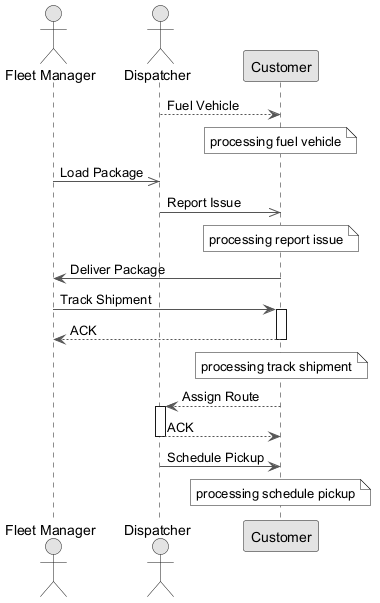

The diagram above was rendered by PlantUML. Its source (embedded in the PNG):
@startuml
skinparam monochrome true
skinparam ArrowColor #555555
actor "Fleet Manager" as FM
actor "Dispatcher" as D
participant "Customer" as C
D --> C : Fuel Vehicle
note over C : processing fuel vehicle
FM ->> D : Load Package
D ->> C : Report Issue
note over C : processing report issue
C -> FM : Deliver Package
FM -> C : Track Shipment
activate C
C --> FM : ACK
deactivate C
note over C : processing track shipment
C --> D : Assign Route
activate D
D --> C : ACK
deactivate D
D -> C : Schedule Pickup
note over C : processing schedule pickup
@enduml